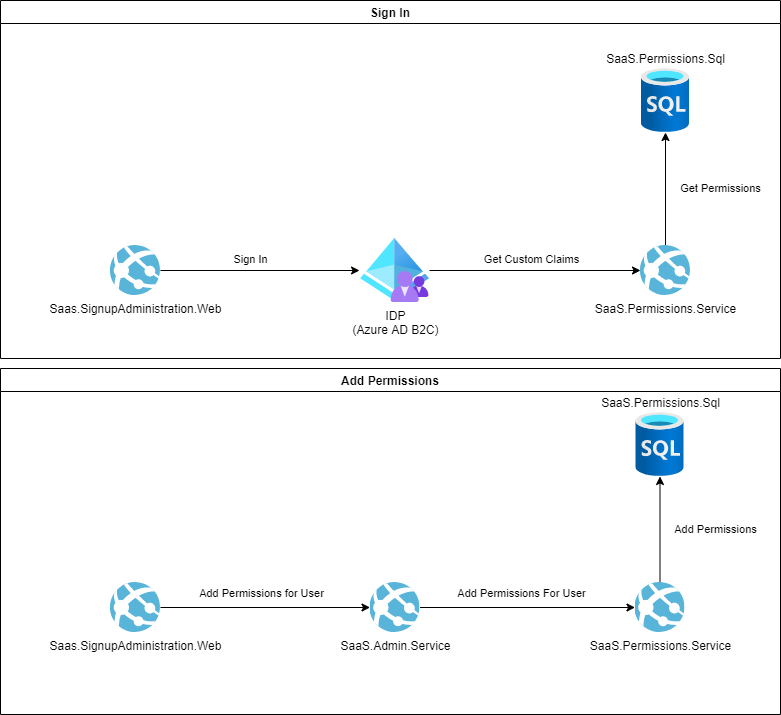

The diagram above was exported from draw.io. Its source (the exported page's mxGraphModel, read from the mxfile embedded in the PNG):
<mxGraphModel dx="1100" dy="487" grid="1" gridSize="10" guides="1" tooltips="1" connect="1" arrows="1" fold="1" page="1" pageScale="1" pageWidth="850" pageHeight="1100" background="#FFFFFF" math="0" shadow="0">
  <root>
    <mxCell id="0" />
    <mxCell id="1" parent="0" />
    <mxCell id="2" style="edgeStyle=orthogonalEdgeStyle;rounded=0;orthogonalLoop=1;jettySize=auto;html=1;" parent="1" source="4" target="9" edge="1">
      <mxGeometry relative="1" as="geometry" />
    </mxCell>
    <mxCell id="3" value="Get Custom Claims" style="edgeLabel;html=1;align=center;verticalAlign=middle;resizable=0;points=[];" parent="2" vertex="1" connectable="0">
      <mxGeometry x="-0.2038" y="-4" relative="1" as="geometry">
        <mxPoint x="17" y="-16" as="offset" />
      </mxGeometry>
    </mxCell>
    <mxCell id="4" value="IDP&lt;br&gt;(Azure AD B2C)" style="aspect=fixed;html=1;points=[];align=center;image;fontSize=12;image=img/lib/azure2/identity/Azure_AD_B2C.svg;" parent="1" vertex="1">
      <mxGeometry x="420" y="290" width="69" height="64" as="geometry" />
    </mxCell>
    <mxCell id="5" style="edgeStyle=orthogonalEdgeStyle;rounded=0;orthogonalLoop=1;jettySize=auto;html=1;entryX=-0.014;entryY=0.5;entryDx=0;entryDy=0;entryPerimeter=0;" parent="1" source="7" target="4" edge="1">
      <mxGeometry relative="1" as="geometry" />
    </mxCell>
    <mxCell id="6" value="Sign In" style="edgeLabel;html=1;align=center;verticalAlign=middle;resizable=0;points=[];" parent="5" vertex="1" connectable="0">
      <mxGeometry x="-0.1057" y="-1" relative="1" as="geometry">
        <mxPoint y="-13" as="offset" />
      </mxGeometry>
    </mxCell>
    <mxCell id="7" value="Saas.SignupAdministration.Web" style="sketch=0;aspect=fixed;html=1;points=[];align=center;image;fontSize=12;image=img/lib/mscae/App_Services.svg;" parent="1" vertex="1">
      <mxGeometry x="170" y="297" width="50" height="50" as="geometry" />
    </mxCell>
    <mxCell id="8" value="Get Permissions" style="edgeStyle=orthogonalEdgeStyle;rounded=0;orthogonalLoop=1;jettySize=auto;html=1;" parent="1" source="9" target="10" edge="1">
      <mxGeometry x="0.0088" y="-55" relative="1" as="geometry">
        <mxPoint as="offset" />
      </mxGeometry>
    </mxCell>
    <mxCell id="9" value="SaaS.Permissions.Service" style="sketch=0;aspect=fixed;html=1;points=[];align=center;image;fontSize=12;image=img/lib/mscae/App_Services.svg;" parent="1" vertex="1">
      <mxGeometry x="700" y="297" width="50" height="50" as="geometry" />
    </mxCell>
    <mxCell id="10" value="SaaS.Permissions.Sql" style="aspect=fixed;html=1;points=[];align=center;image;fontSize=12;image=img/lib/azure2/databases/SQL_Database.svg;labelPosition=center;verticalLabelPosition=top;verticalAlign=bottom;" parent="1" vertex="1">
      <mxGeometry x="701" y="120" width="48" height="64" as="geometry" />
    </mxCell>
    <mxCell id="11" style="edgeStyle=orthogonalEdgeStyle;rounded=0;orthogonalLoop=1;jettySize=auto;html=1;" parent="1" source="13" target="19" edge="1">
      <mxGeometry relative="1" as="geometry">
        <mxPoint x="390" y="666" as="targetPoint" />
      </mxGeometry>
    </mxCell>
    <mxCell id="12" value="Add Permissions for User" style="edgeLabel;html=1;align=center;verticalAlign=middle;resizable=0;points=[];" parent="11" vertex="1" connectable="0">
      <mxGeometry x="-0.3795" y="5" relative="1" as="geometry">
        <mxPoint x="35" y="-10" as="offset" />
      </mxGeometry>
    </mxCell>
    <mxCell id="13" value="Saas.SignupAdministration.Web" style="sketch=0;aspect=fixed;html=1;points=[];align=center;image;fontSize=12;image=img/lib/mscae/App_Services.svg;" parent="1" vertex="1">
      <mxGeometry x="170" y="634" width="50" height="50" as="geometry" />
    </mxCell>
    <mxCell id="14" value="Add Permissions" style="edgeStyle=orthogonalEdgeStyle;rounded=0;orthogonalLoop=1;jettySize=auto;html=1;" parent="1" source="15" target="16" edge="1">
      <mxGeometry x="0.0088" y="-55" relative="1" as="geometry">
        <mxPoint as="offset" />
      </mxGeometry>
    </mxCell>
    <mxCell id="15" value="SaaS.Permissions.Service" style="sketch=0;aspect=fixed;html=1;points=[];align=center;image;fontSize=12;image=img/lib/mscae/App_Services.svg;" parent="1" vertex="1">
      <mxGeometry x="694.5" y="634" width="50" height="50" as="geometry" />
    </mxCell>
    <mxCell id="16" value="SaaS.Permissions.Sql" style="aspect=fixed;html=1;points=[];align=center;image;fontSize=12;image=img/lib/azure2/databases/SQL_Database.svg;labelPosition=center;verticalLabelPosition=top;verticalAlign=bottom;" parent="1" vertex="1">
      <mxGeometry x="695.5" y="464" width="48" height="64" as="geometry" />
    </mxCell>
    <mxCell id="17" style="edgeStyle=orthogonalEdgeStyle;rounded=0;orthogonalLoop=1;jettySize=auto;html=1;" parent="1" source="19" target="15" edge="1">
      <mxGeometry relative="1" as="geometry" />
    </mxCell>
    <mxCell id="18" value="Add Permissions For User" style="edgeLabel;html=1;align=center;verticalAlign=middle;resizable=0;points=[];" parent="17" vertex="1" connectable="0">
      <mxGeometry x="-0.307" y="4" relative="1" as="geometry">
        <mxPoint x="27" y="-11" as="offset" />
      </mxGeometry>
    </mxCell>
    <mxCell id="19" value="SaaS.Admin.Service" style="sketch=0;aspect=fixed;html=1;points=[];align=center;image;fontSize=12;image=img/lib/mscae/App_Services.svg;" parent="1" vertex="1">
      <mxGeometry x="429.5" y="634" width="50" height="50" as="geometry" />
    </mxCell>
    <mxCell id="20" value="Sign In" style="swimlane;" parent="1" vertex="1">
      <mxGeometry x="60" y="52" width="780" height="358" as="geometry" />
    </mxCell>
    <mxCell id="21" value="Add Permissions" style="swimlane;" parent="1" vertex="1">
      <mxGeometry x="60" y="420" width="780" height="346" as="geometry" />
    </mxCell>
  </root>
</mxGraphModel>